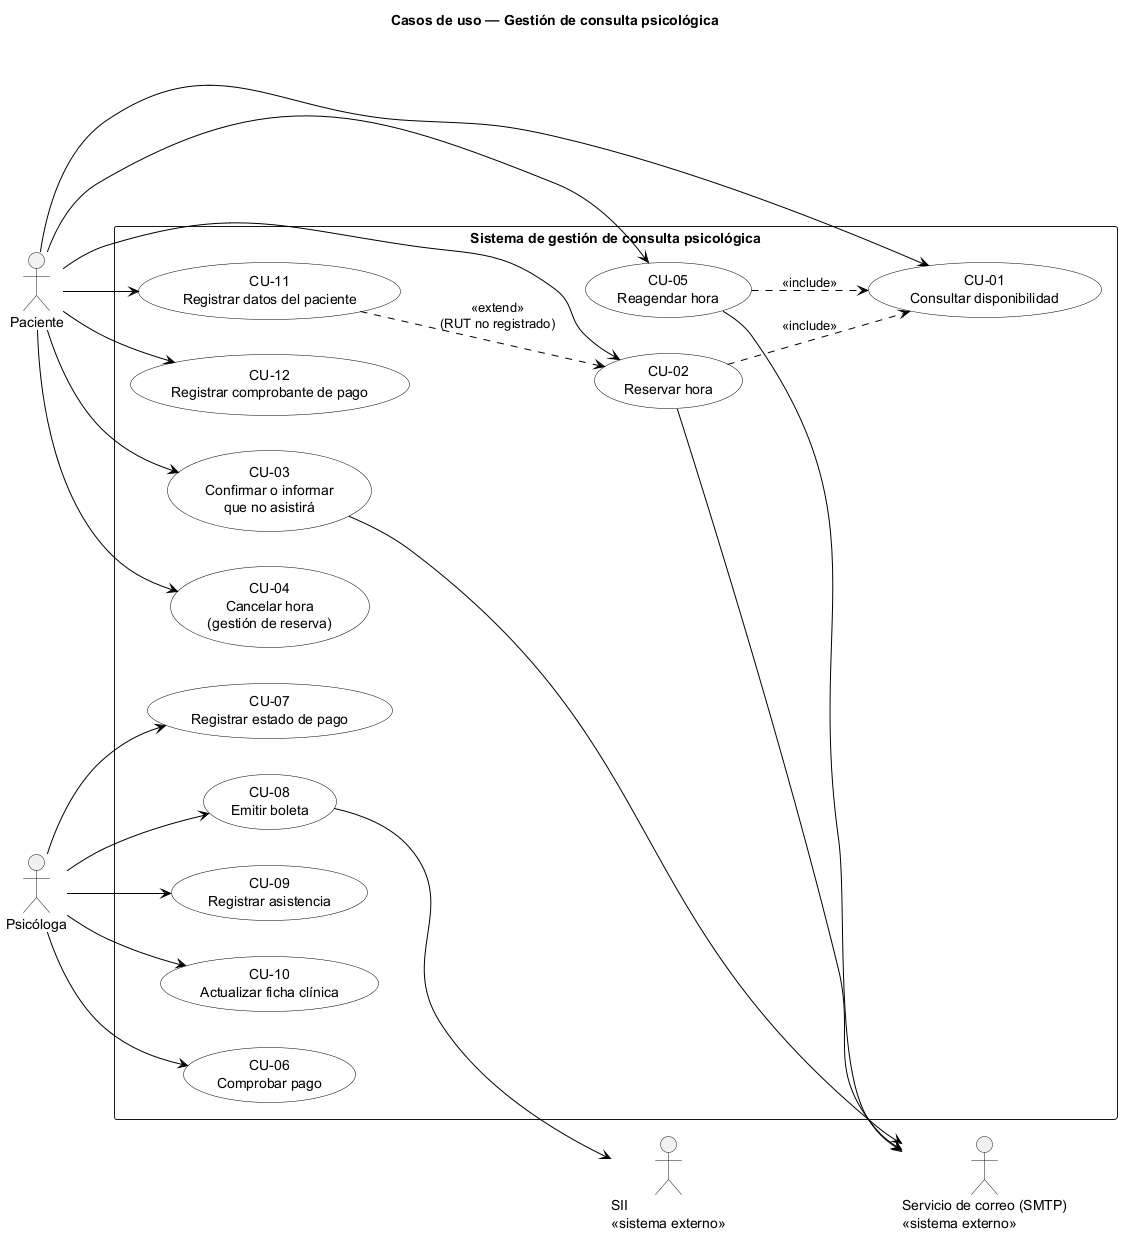

The diagram above was rendered by PlantUML. Its source (embedded in the PNG):
@startuml casos-de-uso
' Diagrama de casos de uso — UML 2.0
left to right direction
skinparam shadowing false
skinparam actorStyle stick
skinparam packageStyle rectangle
skinparam usecase {
  BackgroundColor White
  BorderColor Black
  ArrowColor Black
}

title Casos de uso — Gestión de consulta psicológica

actor "Paciente" as PAC
actor "Psicóloga" as PSI
actor "Servicio de correo (SMTP)\n<<sistema externo>>" as MSJ
actor "SII\n<<sistema externo>>" as SII

rectangle "Sistema de gestión de consulta psicológica" {
  usecase "CU-01\nConsultar disponibilidad" as CU01
  usecase "CU-02\nReservar hora" as CU02
  usecase "CU-03\nConfirmar o informar\nque no asistirá" as CU03
  usecase "CU-04\nCancelar hora\n(gestión de reserva)" as CU04
  usecase "CU-05\nReagendar hora" as CU05
  usecase "CU-06\nComprobar pago" as CU06
  usecase "CU-07\nRegistrar estado de pago" as CU07
  usecase "CU-08\nEmitir boleta" as CU08
  usecase "CU-09\nRegistrar asistencia" as CU09
  usecase "CU-10\nActualizar ficha clínica" as CU10
  usecase "CU-11\nRegistrar datos del paciente" as CU11
  usecase "CU-12\nRegistrar comprobante de pago" as CU12
}

PAC --> CU01
PAC --> CU02
PAC --> CU03
PAC --> CU04
PAC --> CU05
PAC --> CU11
PAC --> CU12

PSI --> CU06
PSI --> CU07
PSI --> CU08
PSI --> CU09
PSI --> CU10

CU02 ..> CU01 : <<include>>
CU05 ..> CU01 : <<include>>
CU11 ..> CU02 : <<extend>>\n(RUT no registrado)
' CU-03 cubre ambas respuestas; CU-04 es cancelación independiente desde la gestión de la reserva.

CU02 --> MSJ
CU03 --> MSJ
CU05 --> MSJ
CU08 --> SII
@enduml